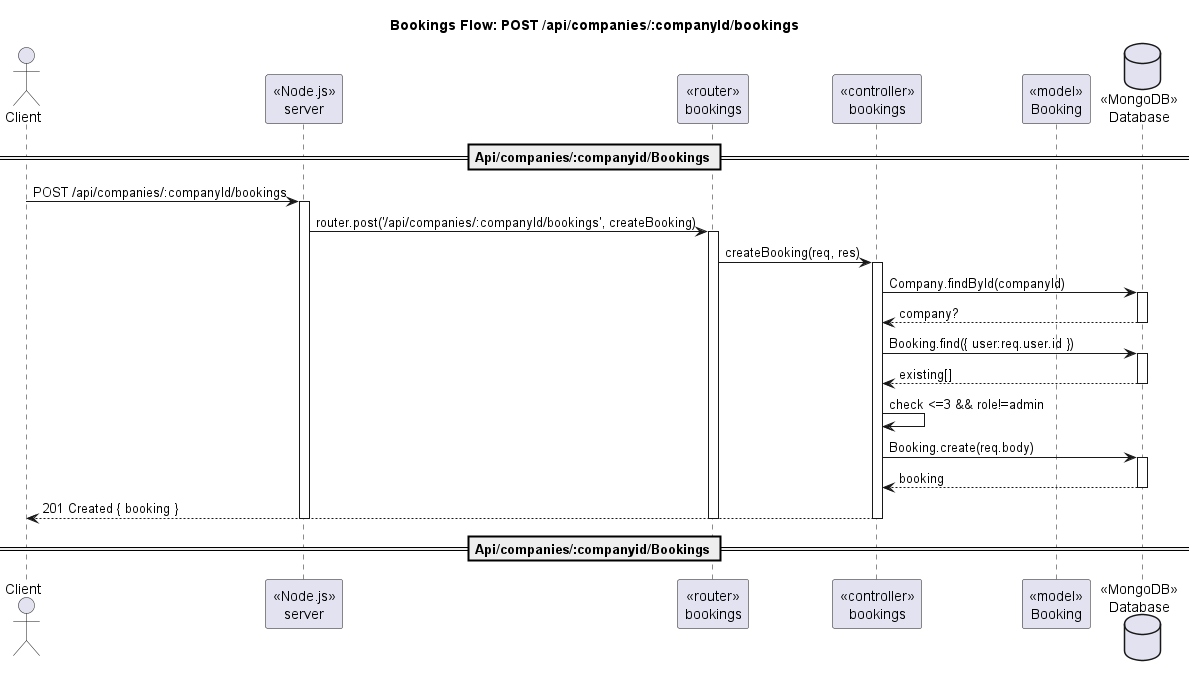

The diagram above was rendered by PlantUML. Its source (embedded in the PNG):
@startuml
title Bookings Flow: POST /api/companies/:companyId/bookings
actor Client
participant "«Node.js»\nserver" as Server
participant "«router»\nbookings" as Router
participant "«controller»\nbookings" as Ctrl
participant "«model»\nBooking" as BookingModel
database "«MongoDB»\nDatabase" as DB

== Api/companies/:companyid/Bookings ==
Client -> Server : POST /api/companies/:companyId/bookings
activate Server
Server -> Router : router.post('/api/companies/:companyId/bookings', createBooking)
activate Router
Router -> Ctrl : createBooking(req, res)
activate Ctrl
Ctrl -> DB : Company.findById(companyId)
activate DB
DB --> Ctrl : company?
deactivate DB
Ctrl -> DB : Booking.find({ user:req.user.id })
activate DB
DB --> Ctrl : existing[]
deactivate DB
Ctrl -> Ctrl : check <=3 && role!=admin
Ctrl -> DB : Booking.create(req.body)
activate DB
DB --> Ctrl : booking
deactivate DB
Ctrl --> Client : 201 Created { booking }
deactivate Ctrl
deactivate Router
deactivate Server
== Api/companies/:companyid/Bookings ==
@enduml